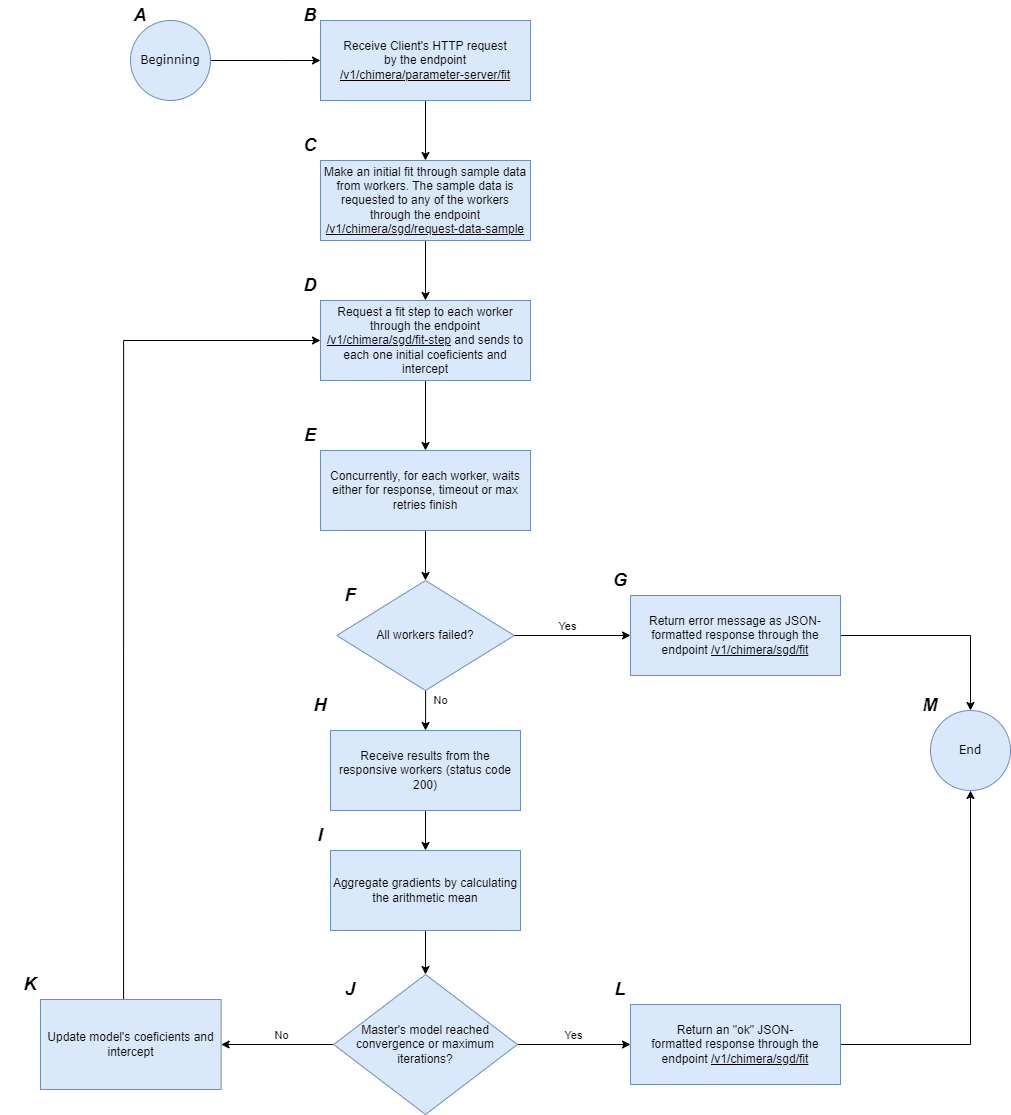

The diagram above was exported from draw.io. Its source (the exported page's mxGraphModel, read from the mxfile embedded in the PNG):
<mxGraphModel dx="1434" dy="836" grid="1" gridSize="10" guides="1" tooltips="1" connect="1" arrows="1" fold="1" page="1" pageScale="1" pageWidth="827" pageHeight="1169" math="0" shadow="0">
  <root>
    <mxCell id="0" />
    <mxCell id="1" parent="0" />
    <mxCell id="IeyCGgNiQ-ZwHu9C-8gu-5" value="" style="edgeStyle=orthogonalEdgeStyle;rounded=0;orthogonalLoop=1;jettySize=auto;html=1;entryX=0;entryY=0.5;entryDx=0;entryDy=0;" parent="1" source="IeyCGgNiQ-ZwHu9C-8gu-1" target="IeyCGgNiQ-ZwHu9C-8gu-3" edge="1">
      <mxGeometry relative="1" as="geometry">
        <Array as="points">
          <mxPoint x="330" y="140" />
          <mxPoint x="330" y="140" />
        </Array>
      </mxGeometry>
    </mxCell>
    <mxCell id="IeyCGgNiQ-ZwHu9C-8gu-1" value="&lt;font face=&quot;Verdana&quot;&gt;Beginning&lt;/font&gt;" style="ellipse;whiteSpace=wrap;html=1;aspect=fixed;fillColor=#dae8fc;strokeColor=#6c8ebf;" parent="1" vertex="1">
      <mxGeometry x="180" y="100" width="80" height="80" as="geometry" />
    </mxCell>
    <mxCell id="IeyCGgNiQ-ZwHu9C-8gu-2" value="&lt;font face=&quot;Helvetica&quot; style=&quot;font-size: 18px;&quot;&gt;&lt;i style=&quot;&quot;&gt;&lt;b style=&quot;&quot;&gt;A&lt;/b&gt;&lt;/i&gt;&lt;/font&gt;" style="text;html=1;align=center;verticalAlign=middle;whiteSpace=wrap;rounded=0;" parent="1" vertex="1">
      <mxGeometry x="160" y="80" width="60" height="30" as="geometry" />
    </mxCell>
    <mxCell id="IeyCGgNiQ-ZwHu9C-8gu-7" value="" style="edgeStyle=orthogonalEdgeStyle;rounded=0;orthogonalLoop=1;jettySize=auto;html=1;entryX=0.5;entryY=0;entryDx=0;entryDy=0;" parent="1" source="IeyCGgNiQ-ZwHu9C-8gu-3" target="IeyCGgNiQ-ZwHu9C-8gu-9" edge="1">
      <mxGeometry relative="1" as="geometry">
        <mxPoint x="475" y="230" as="targetPoint" />
      </mxGeometry>
    </mxCell>
    <mxCell id="IeyCGgNiQ-ZwHu9C-8gu-3" value="Receive Client's HTTP request&lt;div&gt;by the endpoint &lt;u&gt;/v1/chimera/parameter-server/fit&lt;/u&gt;&lt;/div&gt;" style="rounded=0;whiteSpace=wrap;html=1;fillColor=#dae8fc;strokeColor=#6c8ebf;" parent="1" vertex="1">
      <mxGeometry x="370" y="100" width="210" height="80" as="geometry" />
    </mxCell>
    <mxCell id="IeyCGgNiQ-ZwHu9C-8gu-4" value="&lt;font face=&quot;Helvetica&quot; style=&quot;font-size: 18px;&quot;&gt;&lt;i style=&quot;&quot;&gt;&lt;b style=&quot;&quot;&gt;B&lt;/b&gt;&lt;/i&gt;&lt;/font&gt;" style="text;html=1;align=center;verticalAlign=middle;whiteSpace=wrap;rounded=0;" parent="1" vertex="1">
      <mxGeometry x="330" y="80" width="60" height="30" as="geometry" />
    </mxCell>
    <mxCell id="IeyCGgNiQ-ZwHu9C-8gu-13" value="" style="edgeStyle=orthogonalEdgeStyle;rounded=0;orthogonalLoop=1;jettySize=auto;html=1;entryX=0.5;entryY=0;entryDx=0;entryDy=0;" parent="1" source="IeyCGgNiQ-ZwHu9C-8gu-6" target="IeyCGgNiQ-ZwHu9C-8gu-8" edge="1">
      <mxGeometry relative="1" as="geometry">
        <mxPoint x="475" y="560" as="targetPoint" />
      </mxGeometry>
    </mxCell>
    <mxCell id="IeyCGgNiQ-ZwHu9C-8gu-6" value="Request a fit step to each worker through the endpoint &lt;u&gt;/v1/chimera/sgd/fit-step&lt;/u&gt;&amp;nbsp;and sends to each one initial coeficients and intercept" style="rounded=0;whiteSpace=wrap;html=1;fillColor=#dae8fc;strokeColor=#6c8ebf;" parent="1" vertex="1">
      <mxGeometry x="370" y="380" width="210" height="80" as="geometry" />
    </mxCell>
    <mxCell id="IeyCGgNiQ-ZwHu9C-8gu-17" value="" style="edgeStyle=orthogonalEdgeStyle;rounded=0;orthogonalLoop=1;jettySize=auto;html=1;entryX=0.5;entryY=0;entryDx=0;entryDy=0;" parent="1" source="IeyCGgNiQ-ZwHu9C-8gu-8" target="IeyCGgNiQ-ZwHu9C-8gu-31" edge="1">
      <mxGeometry relative="1" as="geometry">
        <mxPoint x="475.0050000000001" y="680" as="targetPoint" />
      </mxGeometry>
    </mxCell>
    <mxCell id="IeyCGgNiQ-ZwHu9C-8gu-8" value="Concurrently, for each worker, waits either for response, timeout or max retries finish" style="rounded=0;whiteSpace=wrap;html=1;fillColor=#dae8fc;strokeColor=#6c8ebf;" parent="1" vertex="1">
      <mxGeometry x="370" y="530" width="210" height="80" as="geometry" />
    </mxCell>
    <mxCell id="IeyCGgNiQ-ZwHu9C-8gu-11" value="" style="edgeStyle=orthogonalEdgeStyle;rounded=0;orthogonalLoop=1;jettySize=auto;html=1;" parent="1" source="IeyCGgNiQ-ZwHu9C-8gu-9" target="IeyCGgNiQ-ZwHu9C-8gu-6" edge="1">
      <mxGeometry relative="1" as="geometry" />
    </mxCell>
    <mxCell id="IeyCGgNiQ-ZwHu9C-8gu-9" value="Make an initial fit through sample data from workers. The sample data is requested to any of the workers through the endpoint &lt;u&gt;/v1/chimera/sgd/request-data-sample&lt;/u&gt;" style="rounded=0;whiteSpace=wrap;html=1;fillColor=#dae8fc;strokeColor=#6c8ebf;" parent="1" vertex="1">
      <mxGeometry x="370" y="240" width="210" height="80" as="geometry" />
    </mxCell>
    <mxCell id="IeyCGgNiQ-ZwHu9C-8gu-19" value="" style="edgeStyle=orthogonalEdgeStyle;rounded=0;orthogonalLoop=1;jettySize=auto;html=1;entryX=0;entryY=0.5;entryDx=0;entryDy=0;" parent="1" source="IeyCGgNiQ-ZwHu9C-8gu-16" target="IeyCGgNiQ-ZwHu9C-8gu-25" edge="1">
      <mxGeometry relative="1" as="geometry">
        <mxPoint x="660" y="920" as="targetPoint" />
      </mxGeometry>
    </mxCell>
    <mxCell id="IeyCGgNiQ-ZwHu9C-8gu-20" value="Yes" style="edgeLabel;html=1;align=center;verticalAlign=middle;resizable=0;points=[];" parent="IeyCGgNiQ-ZwHu9C-8gu-19" vertex="1" connectable="0">
      <mxGeometry x="-0.0147" y="-1" relative="1" as="geometry">
        <mxPoint y="-11" as="offset" />
      </mxGeometry>
    </mxCell>
    <mxCell id="IeyCGgNiQ-ZwHu9C-8gu-22" value="" style="edgeStyle=orthogonalEdgeStyle;rounded=0;orthogonalLoop=1;jettySize=auto;html=1;" parent="1" source="IeyCGgNiQ-ZwHu9C-8gu-16" target="IeyCGgNiQ-ZwHu9C-8gu-21" edge="1">
      <mxGeometry relative="1" as="geometry" />
    </mxCell>
    <mxCell id="IeyCGgNiQ-ZwHu9C-8gu-23" value="No" style="edgeLabel;html=1;align=center;verticalAlign=middle;resizable=0;points=[];" parent="IeyCGgNiQ-ZwHu9C-8gu-22" vertex="1" connectable="0">
      <mxGeometry x="-0.1396" relative="1" as="geometry">
        <mxPoint x="-5" y="-10" as="offset" />
      </mxGeometry>
    </mxCell>
    <mxCell id="IeyCGgNiQ-ZwHu9C-8gu-16" value="Master's model reached convergence or maximum iterations?" style="rhombus;whiteSpace=wrap;html=1;fillColor=#dae8fc;strokeColor=#6c8ebf;rounded=0;" parent="1" vertex="1">
      <mxGeometry x="383.13" y="1054" width="183.75" height="140" as="geometry" />
    </mxCell>
    <mxCell id="IeyCGgNiQ-ZwHu9C-8gu-24" style="edgeStyle=orthogonalEdgeStyle;rounded=0;orthogonalLoop=1;jettySize=auto;html=1;exitX=0.46;exitY=0.033;exitDx=0;exitDy=0;exitPerimeter=0;entryX=0;entryY=0.5;entryDx=0;entryDy=0;" parent="1" source="IeyCGgNiQ-ZwHu9C-8gu-21" target="IeyCGgNiQ-ZwHu9C-8gu-6" edge="1">
      <mxGeometry relative="1" as="geometry">
        <mxPoint x="330" y="440" as="targetPoint" />
        <mxPoint x="173.99295000000006" y="1029" as="sourcePoint" />
        <Array as="points">
          <mxPoint x="173" y="420" />
        </Array>
      </mxGeometry>
    </mxCell>
    <mxCell id="IeyCGgNiQ-ZwHu9C-8gu-21" value="Update model's coeficients and intercept" style="whiteSpace=wrap;html=1;fillColor=#dae8fc;strokeColor=#6c8ebf;rounded=0;" parent="1" vertex="1">
      <mxGeometry x="90" y="1079" width="180.63" height="90" as="geometry" />
    </mxCell>
    <mxCell id="IeyCGgNiQ-ZwHu9C-8gu-40" style="edgeStyle=orthogonalEdgeStyle;rounded=0;orthogonalLoop=1;jettySize=auto;html=1;entryX=0.5;entryY=1;entryDx=0;entryDy=0;" parent="1" source="IeyCGgNiQ-ZwHu9C-8gu-25" target="IeyCGgNiQ-ZwHu9C-8gu-38" edge="1">
      <mxGeometry relative="1" as="geometry" />
    </mxCell>
    <mxCell id="IeyCGgNiQ-ZwHu9C-8gu-25" value="Return an &quot;ok&quot; JSON-formatted&amp;nbsp;response through the endpoint&amp;nbsp;&lt;u&gt;/v1/chimera/sgd/fit&lt;/u&gt;" style="rounded=0;whiteSpace=wrap;html=1;fillColor=#dae8fc;strokeColor=#6c8ebf;" parent="1" vertex="1">
      <mxGeometry x="680" y="1084" width="210" height="80" as="geometry" />
    </mxCell>
    <mxCell id="IeyCGgNiQ-ZwHu9C-8gu-35" value="" style="edgeStyle=orthogonalEdgeStyle;rounded=0;orthogonalLoop=1;jettySize=auto;html=1;entryX=0.5;entryY=0;entryDx=0;entryDy=0;" parent="1" source="IeyCGgNiQ-ZwHu9C-8gu-31" target="4cSCMWNI5rtw1yq7UyB7-3" edge="1">
      <mxGeometry relative="1" as="geometry">
        <mxPoint x="475" y="860" as="targetPoint" />
      </mxGeometry>
    </mxCell>
    <mxCell id="IeyCGgNiQ-ZwHu9C-8gu-36" value="No" style="edgeLabel;html=1;align=center;verticalAlign=middle;resizable=0;points=[];" parent="IeyCGgNiQ-ZwHu9C-8gu-35" vertex="1" connectable="0">
      <mxGeometry x="-0.0008" y="3" relative="1" as="geometry">
        <mxPoint x="12" y="-10" as="offset" />
      </mxGeometry>
    </mxCell>
    <mxCell id="IeyCGgNiQ-ZwHu9C-8gu-31" value="All workers failed?" style="rhombus;whiteSpace=wrap;html=1;fillColor=#dae8fc;strokeColor=#6c8ebf;" parent="1" vertex="1">
      <mxGeometry x="386.25" y="660" width="177.5" height="110" as="geometry" />
    </mxCell>
    <mxCell id="IeyCGgNiQ-ZwHu9C-8gu-41" style="edgeStyle=orthogonalEdgeStyle;rounded=0;orthogonalLoop=1;jettySize=auto;html=1;entryX=0.5;entryY=0;entryDx=0;entryDy=0;" parent="1" source="IeyCGgNiQ-ZwHu9C-8gu-32" target="IeyCGgNiQ-ZwHu9C-8gu-38" edge="1">
      <mxGeometry relative="1" as="geometry" />
    </mxCell>
    <mxCell id="IeyCGgNiQ-ZwHu9C-8gu-32" value="Return error message as JSON-formatted response through the endpoint&amp;nbsp;&lt;u&gt;/v1/chimera/sgd/fit&lt;/u&gt;" style="rounded=0;whiteSpace=wrap;html=1;fillColor=#dae8fc;strokeColor=#6c8ebf;" parent="1" vertex="1">
      <mxGeometry x="680" y="675" width="210" height="80" as="geometry" />
    </mxCell>
    <mxCell id="IeyCGgNiQ-ZwHu9C-8gu-33" value="" style="endArrow=classic;html=1;rounded=0;exitX=1;exitY=0.5;exitDx=0;exitDy=0;entryX=0;entryY=0.5;entryDx=0;entryDy=0;" parent="1" source="IeyCGgNiQ-ZwHu9C-8gu-31" target="IeyCGgNiQ-ZwHu9C-8gu-32" edge="1">
      <mxGeometry width="50" height="50" relative="1" as="geometry">
        <mxPoint x="590" y="745" as="sourcePoint" />
        <mxPoint x="640" y="740" as="targetPoint" />
      </mxGeometry>
    </mxCell>
    <mxCell id="IeyCGgNiQ-ZwHu9C-8gu-34" value="Yes" style="edgeLabel;html=1;align=center;verticalAlign=middle;resizable=0;points=[];" parent="IeyCGgNiQ-ZwHu9C-8gu-33" vertex="1" connectable="0">
      <mxGeometry x="-0.3506" y="3" relative="1" as="geometry">
        <mxPoint x="15" y="-7" as="offset" />
      </mxGeometry>
    </mxCell>
    <mxCell id="IeyCGgNiQ-ZwHu9C-8gu-38" value="&lt;font face=&quot;Verdana&quot;&gt;End&lt;/font&gt;" style="ellipse;whiteSpace=wrap;html=1;aspect=fixed;fillColor=#dae8fc;strokeColor=#6c8ebf;" parent="1" vertex="1">
      <mxGeometry x="980" y="790" width="80" height="80" as="geometry" />
    </mxCell>
    <mxCell id="IeyCGgNiQ-ZwHu9C-8gu-42" value="&lt;font face=&quot;Helvetica&quot; style=&quot;font-size: 18px;&quot;&gt;&lt;i style=&quot;&quot;&gt;&lt;b style=&quot;&quot;&gt;C&lt;/b&gt;&lt;/i&gt;&lt;/font&gt;" style="text;html=1;align=center;verticalAlign=middle;whiteSpace=wrap;rounded=0;" parent="1" vertex="1">
      <mxGeometry x="330" y="210" width="60" height="30" as="geometry" />
    </mxCell>
    <mxCell id="IeyCGgNiQ-ZwHu9C-8gu-43" value="&lt;font face=&quot;Helvetica&quot; style=&quot;font-size: 18px;&quot;&gt;&lt;i style=&quot;&quot;&gt;&lt;b style=&quot;&quot;&gt;D&lt;/b&gt;&lt;/i&gt;&lt;/font&gt;" style="text;html=1;align=center;verticalAlign=middle;whiteSpace=wrap;rounded=0;" parent="1" vertex="1">
      <mxGeometry x="330" y="350" width="60" height="30" as="geometry" />
    </mxCell>
    <mxCell id="IeyCGgNiQ-ZwHu9C-8gu-44" value="&lt;font face=&quot;Helvetica&quot; style=&quot;font-size: 18px;&quot;&gt;&lt;i style=&quot;&quot;&gt;&lt;b style=&quot;&quot;&gt;E&lt;/b&gt;&lt;/i&gt;&lt;/font&gt;" style="text;html=1;align=center;verticalAlign=middle;whiteSpace=wrap;rounded=0;" parent="1" vertex="1">
      <mxGeometry x="330" y="500" width="60" height="30" as="geometry" />
    </mxCell>
    <mxCell id="IeyCGgNiQ-ZwHu9C-8gu-45" value="&lt;font face=&quot;Helvetica&quot; style=&quot;font-size: 18px;&quot;&gt;&lt;i style=&quot;&quot;&gt;&lt;b style=&quot;&quot;&gt;F&lt;/b&gt;&lt;/i&gt;&lt;/font&gt;" style="text;html=1;align=center;verticalAlign=middle;whiteSpace=wrap;rounded=0;" parent="1" vertex="1">
      <mxGeometry x="370" y="660" width="60" height="30" as="geometry" />
    </mxCell>
    <mxCell id="IeyCGgNiQ-ZwHu9C-8gu-46" value="&lt;font face=&quot;Helvetica&quot; style=&quot;font-size: 18px;&quot;&gt;&lt;i style=&quot;&quot;&gt;&lt;b style=&quot;&quot;&gt;H&lt;/b&gt;&lt;/i&gt;&lt;/font&gt;" style="text;html=1;align=center;verticalAlign=middle;whiteSpace=wrap;rounded=0;" parent="1" vertex="1">
      <mxGeometry x="340" y="770" width="60" height="30" as="geometry" />
    </mxCell>
    <mxCell id="IeyCGgNiQ-ZwHu9C-8gu-49" value="&lt;font face=&quot;Helvetica&quot; style=&quot;font-size: 18px;&quot;&gt;&lt;i style=&quot;&quot;&gt;&lt;b style=&quot;&quot;&gt;G&lt;/b&gt;&lt;/i&gt;&lt;/font&gt;" style="text;html=1;align=center;verticalAlign=middle;whiteSpace=wrap;rounded=0;" parent="1" vertex="1">
      <mxGeometry x="640" y="645" width="60" height="30" as="geometry" />
    </mxCell>
    <mxCell id="IeyCGgNiQ-ZwHu9C-8gu-50" value="&lt;font face=&quot;Helvetica&quot; style=&quot;font-size: 18px;&quot;&gt;&lt;i style=&quot;&quot;&gt;&lt;b style=&quot;&quot;&gt;L&lt;/b&gt;&lt;/i&gt;&lt;/font&gt;" style="text;html=1;align=center;verticalAlign=middle;whiteSpace=wrap;rounded=0;" parent="1" vertex="1">
      <mxGeometry x="640" y="1054" width="60" height="30" as="geometry" />
    </mxCell>
    <mxCell id="IeyCGgNiQ-ZwHu9C-8gu-51" value="&lt;font face=&quot;Helvetica&quot; style=&quot;font-size: 18px;&quot;&gt;&lt;i style=&quot;&quot;&gt;&lt;b style=&quot;&quot;&gt;J&lt;/b&gt;&lt;/i&gt;&lt;/font&gt;" style="text;html=1;align=center;verticalAlign=middle;whiteSpace=wrap;rounded=0;" parent="1" vertex="1">
      <mxGeometry x="370" y="1054" width="60" height="30" as="geometry" />
    </mxCell>
    <mxCell id="IeyCGgNiQ-ZwHu9C-8gu-52" value="&lt;font face=&quot;Helvetica&quot; style=&quot;font-size: 18px;&quot;&gt;&lt;i style=&quot;&quot;&gt;&lt;b style=&quot;&quot;&gt;I&lt;/b&gt;&lt;/i&gt;&lt;/font&gt;" style="text;html=1;align=center;verticalAlign=middle;whiteSpace=wrap;rounded=0;" parent="1" vertex="1">
      <mxGeometry x="340" y="900" width="60" height="30" as="geometry" />
    </mxCell>
    <mxCell id="4cSCMWNI5rtw1yq7UyB7-9" value="" style="edgeStyle=orthogonalEdgeStyle;rounded=0;orthogonalLoop=1;jettySize=auto;html=1;" parent="1" source="4cSCMWNI5rtw1yq7UyB7-3" target="4cSCMWNI5rtw1yq7UyB7-8" edge="1">
      <mxGeometry relative="1" as="geometry" />
    </mxCell>
    <mxCell id="4cSCMWNI5rtw1yq7UyB7-3" value="Receive results from the responsive workers (status code 200)" style="rounded=0;whiteSpace=wrap;html=1;fillColor=#dae8fc;strokeColor=#6c8ebf;" parent="1" vertex="1">
      <mxGeometry x="380.01" y="810" width="190" height="80" as="geometry" />
    </mxCell>
    <mxCell id="4cSCMWNI5rtw1yq7UyB7-10" value="" style="edgeStyle=orthogonalEdgeStyle;rounded=0;orthogonalLoop=1;jettySize=auto;html=1;" parent="1" source="4cSCMWNI5rtw1yq7UyB7-8" target="IeyCGgNiQ-ZwHu9C-8gu-16" edge="1">
      <mxGeometry relative="1" as="geometry" />
    </mxCell>
    <mxCell id="4cSCMWNI5rtw1yq7UyB7-8" value="Aggregate gradients by calculating the arithmetic mean" style="rounded=0;whiteSpace=wrap;html=1;fillColor=#dae8fc;strokeColor=#6c8ebf;" parent="1" vertex="1">
      <mxGeometry x="380" y="930" width="190" height="80" as="geometry" />
    </mxCell>
    <mxCell id="4cSCMWNI5rtw1yq7UyB7-11" value="&lt;font face=&quot;Helvetica&quot; style=&quot;font-size: 18px;&quot;&gt;&lt;i style=&quot;&quot;&gt;&lt;b style=&quot;&quot;&gt;K&lt;/b&gt;&lt;/i&gt;&lt;/font&gt;" style="text;html=1;align=center;verticalAlign=middle;whiteSpace=wrap;rounded=0;" parent="1" vertex="1">
      <mxGeometry x="50" y="1049" width="60" height="30" as="geometry" />
    </mxCell>
    <mxCell id="4cSCMWNI5rtw1yq7UyB7-12" value="&lt;font face=&quot;Helvetica&quot; style=&quot;font-size: 18px;&quot;&gt;&lt;i style=&quot;&quot;&gt;&lt;b style=&quot;&quot;&gt;M&lt;/b&gt;&lt;/i&gt;&lt;/font&gt;" style="text;html=1;align=center;verticalAlign=middle;whiteSpace=wrap;rounded=0;" parent="1" vertex="1">
      <mxGeometry x="950" y="770" width="60" height="30" as="geometry" />
    </mxCell>
  </root>
</mxGraphModel>